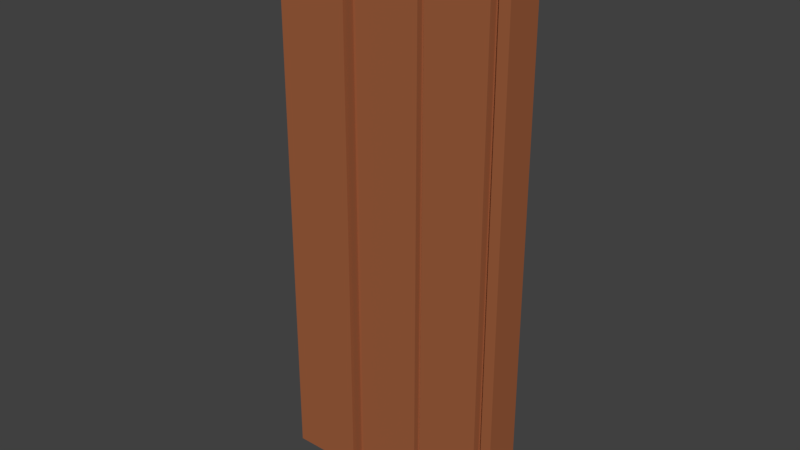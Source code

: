 # Source: cleanWoodWallUp1.blend  (saved by Blender 2.80.75; exported with 4.5.12 LTS)
import bpy
from mathutils import Matrix  # noqa: F401  (used for matrix-valued properties, if any)

bpy.ops.wm.read_factory_settings(use_empty=True)
scene = bpy.context.scene
scene.name = 'Scene'

# ---- collections
col_collection_1 = bpy.data.collections.new('Collection 1'); scene.collection.children.link(col_collection_1)

# ---- materials (node trees are filled in below, after node groups)
mat_woodwallcut = bpy.data.materials.new('woodWallCut')
mat_woodwallcut.alpha_threshold = 0.0
mat_woodwallcut.use_transparent_shadow = False
mat_woodwallcut.diffuse_color = (0.3506, 0.1145, 0.04744, 1.0)
mat_woodwallcut.roughness = 0.5
mat_woodwallcut.specular_intensity = 0.2849
mat_woodwallcut.line_color = (0.0, 0.0, 0.0, 1.0)

# ---- material node trees

# ---- world
world_world = bpy.data.worlds.new('World'); scene.world = world_world
world_world.color = (0.05088, 0.05088, 0.05088)
world_world.use_sun_shadow = False
world_world.sun_shadow_jitter_overblur = 0.0
world_world.cycles.sampling_method = 'MANUAL'

# ---- meshes
me_cube_002 = bpy.data.meshes.new('Cube.002')
me_cube_002.from_pydata([(-0.5, -0.045, -0.03535), (-0.5, -0.045, 2.29), (-0.5, 0.045, -0.03535), (-0.5, 0.045, 2.29), (-0.1404, -0.0714, -0.03535), (-0.1404, -0.0714, 2.3), (-0.1404, 0.0953, -0.03535), (-0.1404, 0.0953, 2.3), (0.1319, -0.0714, -0.03535), (0.1319, -0.0714, 2.3), (0.1319, 0.0953, -0.03535), (0.1319, 0.0953, 2.3), (-0.4745, -0.09755, -0.03535), (-0.4745, -0.09755, 2.3), (-0.4745, 0.06927, -0.03535), (-0.4745, 0.06927, 2.3), (-0.1745, -0.09755, -0.03535), (-0.1745, -0.09755, 2.3), (-0.1745, 0.06927, -0.03535), (-0.1745, 0.06927, 2.3), (0.4817, -0.045, -0.03535), (0.4817, -0.045, 2.29), (0.4817, 0.045, -0.03535), (0.4817, 0.045, 2.29), (0.1645, -0.07765, -0.03535), (0.1645, -0.07765, 2.3), (0.1645, 0.07809, -0.03535), (0.1645, 0.07809, 2.3), (0.4263, -0.07765, -0.03535), (0.4263, -0.07765, 2.3), (0.4263, 0.07809, -0.03535), (0.4263, 0.07809, 2.3), (0.4557, -0.07517, -0.03535), (0.4557, -0.07517, 2.3), (0.4557, 0.08106, -0.03535), (0.4557, 0.08106, 2.3), (0.5, 0.08106, 2.3), (0.5, -0.07517, 2.3), (0.5, 0.08106, -0.03535), (0.5, -0.07517, -0.03535)], [], [(4, 5, 7, 6), (6, 7, 11, 10), (10, 11, 9, 8), (8, 9, 5, 4), (11, 7, 5, 9), (12, 13, 15, 14), (14, 15, 19, 18), (18, 19, 17, 16), (16, 17, 13, 12), (19, 15, 13, 17), (2, 3, 23, 22), (20, 21, 1, 0), (23, 3, 1, 21), (24, 25, 27, 26), (26, 27, 31, 30), (30, 31, 29, 28), (28, 29, 25, 24), (31, 27, 25, 29), (32, 33, 35, 34), (34, 35, 36, 38), (37, 36, 35, 33), (37, 39, 38, 36), (2, 0, 1, 3), (39, 37, 33, 32)])
_uv = me_cube_002.uv_layers.new(name='UVMap')
_uv.uv.foreach_set('vector', [0.1531, 0.5672, 0.1503, 0.6535, 0.1527, 0.6538, 0.1569, 0.5668, 0.1569, 0.5668, 0.1527, 0.6538, 0.1502, 0.6549, 0.1531, 0.5652, 0.1531, 0.5652, 0.1502, 0.6549, 0.1529, 0.6542, 0.1568, 0.5668, 0.1568, 0.5668, 0.1529, 0.6542, 0.1503, 0.6535, 0.1531, 0.5672, 0.1502, 0.6549, 0.1527, 0.6538, 0.1503, 0.6535, 0.1529, 0.6542, 0.04234, 0.3692, 0.07834, 0.3299, 0.06631, 0.3434, 0.04683, 0.3735, 0.04683, 0.3735, 0.06631, 0.3434, 0.0846, 0.4128, 0.1206, 0.3735, 0.1206, 0.3735, 0.0846, 0.4128, 0.09663, 0.3993, 0.1161, 0.3692, 0.1161, 0.3692, 0.09663, 0.3993, 0.07834, 0.3299, 0.04234, 0.3692, 0.0846, 0.4128, 0.06631, 0.3434, 0.07834, 0.3299, 0.09663, 0.3993, 0.1527, 0.1488, 0.1125, 0.1489, 0.08457, 0.1544, 0.1439, 0.1192, 0.1447, 0.175, 0.08487, 0.1559, 0.1126, 0.1497, 0.1527, 0.1498, 0.08457, 0.1544, 0.1125, 0.1489, 0.1126, 0.1497, 0.08487, 0.1559, 0.1759, 0.861, 0.1283, 0.9114, 0.1441, 0.8949, 0.1698, 0.8549, 0.1698, 0.8549, 0.1441, 0.8949, 0.1235, 0.8045, 0.0759, 0.8549, 0.0759, 0.8549, 0.1235, 0.8045, 0.1076, 0.821, 0.082, 0.861, 0.082, 0.861, 0.1076, 0.821, 0.1283, 0.9114, 0.1759, 0.861, 0.1235, 0.8045, 0.1441, 0.8949, 0.1283, 0.9114, 0.1076, 0.821, 0.3992, 0.08139, 0.3303, 0.1663, 0.4028, 0.09478, 0.2928, 0.08139, 0.2928, 0.08139, 0.4028, 0.09478, 0.3628, 0.05674, 0.2939, 0.1416, 0.2903, 0.1282, 0.3628, 0.05674, 0.4028, 0.09478, 0.3303, 0.1663, 0.2903, 0.1282, 0.4003, 0.1416, 0.2939, 0.1416, 0.3628, 0.05674, 0.1527, 0.1488, 0.1527, 0.1498, 0.1126, 0.1497, 0.1125, 0.1489, 0.4003, 0.1416, 0.2903, 0.1282, 0.3303, 0.1663, 0.3992, 0.08139])
_ca = me_cube_002.color_attributes.new('Col', 'BYTE_COLOR', 'CORNER')
_ca.data.foreach_set('color', [0.1714, 0.1714, 0.1714, 1.0, 1.0, 1.0, 1.0, 1.0, 1.0, 1.0, 1.0, 1.0, 0.1714, 0.1714, 0.1714, 1.0, 0.1714, 0.1714, 0.1714, 1.0, 1.0, 1.0, 1.0, 1.0, 1.0, 1.0, 1.0, 1.0, 0.1714, 0.1714, 0.1714, 1.0, 0.1714, 0.1714, 0.1714, 1.0, 1.0, 1.0, 1.0, 1.0, 1.0, 1.0, 1.0, 1.0, 0.1714, 0.1714, 0.1714, 1.0, 0.1714, 0.1714, 0.1714, 1.0, 1.0, 1.0, 1.0, 1.0, 1.0, 1.0, 1.0, 1.0, 0.1714, 0.1714, 0.1714, 1.0, 1.0, 1.0, 1.0, 1.0, 1.0, 1.0, 1.0, 1.0, 1.0, 1.0, 1.0, 1.0, 1.0, 1.0, 1.0, 1.0, 0.1714, 0.1714, 0.1714, 1.0, 1.0, 1.0, 1.0, 1.0, 1.0, 1.0, 1.0, 1.0, 0.1714, 0.1714, 0.1714, 1.0, 0.1714, 0.1714, 0.1714, 1.0, 1.0, 1.0, 1.0, 1.0, 1.0, 1.0, 1.0, 1.0, 0.1714, 0.1714, 0.1714, 1.0, 0.1714, 0.1714, 0.1714, 1.0, 1.0, 1.0, 1.0, 1.0, 1.0, 1.0, 1.0, 1.0, 0.1714, 0.1714, 0.1714, 1.0, 0.1714, 0.1714, 0.1714, 1.0, 1.0, 1.0, 1.0, 1.0, 1.0, 1.0, 1.0, 1.0, 0.1714, 0.1714, 0.1714, 1.0, 1.0, 1.0, 1.0, 1.0, 1.0, 1.0, 1.0, 1.0, 1.0, 1.0, 1.0, 1.0, 1.0, 1.0, 1.0, 1.0, 0.06125, 0.06125, 0.06125, 1.0, 1.0, 1.0, 1.0, 1.0, 1.0, 1.0, 1.0, 1.0, 0.06125, 0.06125, 0.06125, 1.0, 0.06125, 0.06125, 0.06125, 1.0, 1.0, 1.0, 1.0, 1.0, 1.0, 1.0, 1.0, 1.0, 0.06125, 0.06125, 0.06125, 1.0, 1.0, 1.0, 1.0, 1.0, 1.0, 1.0, 1.0, 1.0, 1.0, 1.0, 1.0, 1.0, 1.0, 1.0, 1.0, 1.0, 0.1714, 0.1714, 0.1714, 1.0, 1.0, 1.0, 1.0, 1.0, 1.0, 1.0, 1.0, 1.0, 0.1714, 0.1714, 0.1714, 1.0, 0.1714, 0.1714, 0.1714, 1.0, 1.0, 1.0, 1.0, 1.0, 1.0, 1.0, 1.0, 1.0, 0.1714, 0.1714, 0.1714, 1.0, 0.1714, 0.1714, 0.1714, 1.0, 1.0, 1.0, 1.0, 1.0, 1.0, 1.0, 1.0, 1.0, 0.1714, 0.1714, 0.1714, 1.0, 0.1714, 0.1714, 0.1714, 1.0, 1.0, 1.0, 1.0, 1.0, 1.0, 1.0, 1.0, 1.0, 0.1714, 0.1714, 0.1714, 1.0, 1.0, 1.0, 1.0, 1.0, 1.0, 1.0, 1.0, 1.0, 1.0, 1.0, 1.0, 1.0, 1.0, 1.0, 1.0, 1.0, 0.1714, 0.1714, 0.1714, 1.0, 1.0, 1.0, 1.0, 1.0, 1.0, 1.0, 1.0, 1.0, 0.1714, 0.1714, 0.1714, 1.0, 0.1714, 0.1714, 0.1714, 1.0, 1.0, 1.0, 1.0, 1.0, 1.0, 1.0, 1.0, 1.0, 0.1714, 0.1714, 0.1714, 1.0, 1.0, 1.0, 1.0, 1.0, 1.0, 1.0, 1.0, 1.0, 1.0, 1.0, 1.0, 1.0, 1.0, 1.0, 1.0, 1.0, 1.0, 1.0, 1.0, 1.0, 0.1714, 0.1714, 0.1714, 1.0, 0.1714, 0.1714, 0.1714, 1.0, 1.0, 1.0, 1.0, 1.0, 1.0, 1.0, 1.0, 1.0, 1.0, 1.0, 1.0, 1.0, 1.0, 1.0, 1.0, 1.0, 1.0, 1.0, 1.0, 1.0, 0.1714, 0.1714, 0.1714, 1.0, 1.0, 1.0, 1.0, 1.0, 1.0, 1.0, 1.0, 1.0, 0.1714, 0.1714, 0.1714, 1.0])
me_cube_002.materials.append(mat_woodwallcut)
me_cube_002.use_remesh_preserve_volume = False
me_cube_002.use_remesh_preserve_attributes = False
me_cube_002.use_mirror_vertex_groups = False
me_cube_002.use_paint_bone_selection = False
me_cube_002.use_paint_mask = True
me_cube_002.update()

# ---- objects
ob_cube_002 = bpy.data.objects.new('Cube.002', me_cube_002)

# ---- transforms, parenting, visibility, modifiers, constraints
ob_cube_002.location = (0.0, 0.0, 0.0)
ob_cube_002.lineart.crease_threshold = 0.0

# ---- collection membership
col_collection_1.objects.link(ob_cube_002)

# ---- scene / render settings (as saved in the file)
scene.frame_start = 1; scene.frame_end = 250; scene.frame_set(1)
scene.render.engine = 'BLENDER_EEVEE_NEXT'
scene.render.resolution_percentage = 50
scene.render.dither_intensity = 0.0
scene.cycles.use_denoising = False
scene.cycles.samples = 128
scene.cycles.sampling_pattern = 'TABULATED_SOBOL'
scene.cycles.use_adaptive_sampling = False
scene.cycles.use_light_tree = False
scene.cycles.blur_glossy = 0.0
scene.cycles.sample_clamp_indirect = 0.0
scene.view_settings.view_transform = 'Standard'
bpy.context.view_layer.update()

# ---- added for rendering (the .blend has no active camera and no usable light): camera, sun
cam_auto = bpy.data.cameras.new('AutoCamera')
cam_auto.lens = 50.0
cam_auto.sensor_width = 36.0
cam_auto.clip_end = 1000.0
ob_auto_camera = bpy.data.objects.new('AutoCamera', cam_auto)
scene.collection.objects.link(ob_auto_camera)
ob_auto_camera.location = (2.35724, -2.82981, 3.01812)
ob_auto_camera.rotation_euler = (1.09748, -7.21219e-08, 0.694738)
scene.camera = ob_auto_camera
light_auto_sun = bpy.data.lights.new('AutoSun', 'SUN')
light_auto_sun.energy = 3.0
light_auto_sun.angle = 0.0523599
ob_auto_sun = bpy.data.objects.new('AutoSun', light_auto_sun)
scene.collection.objects.link(ob_auto_sun)
ob_auto_sun.rotation_euler = (0.872665, 0.174533, 0.523599)
bpy.context.view_layer.update()
